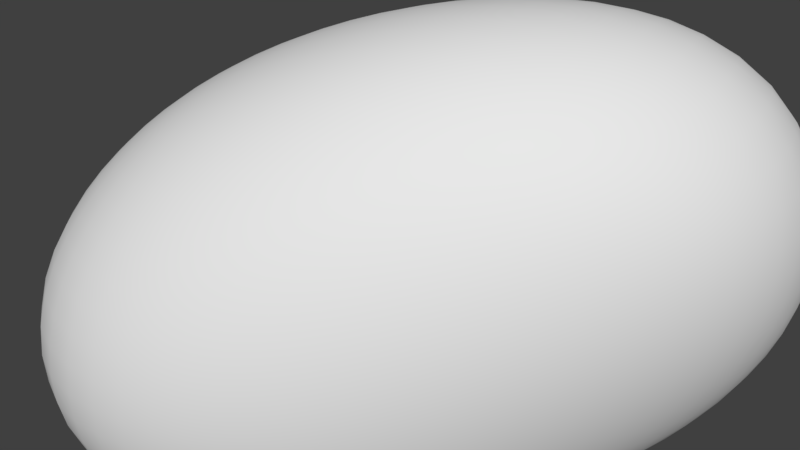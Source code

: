 # Source: Asteroid1.blend  (saved by Blender 2.78.0; exported with 4.5.12 LTS)
import bpy
from mathutils import Matrix  # noqa: F401  (used for matrix-valued properties, if any)

bpy.ops.wm.read_factory_settings(use_empty=True)
scene = bpy.context.scene
scene.name = 'Scene'

# ---- collections
col_collection_1 = bpy.data.collections.new('Collection 1'); scene.collection.children.link(col_collection_1)

# ---- materials (node trees are filled in below, after node groups)
mat_material_001 = bpy.data.materials.new('Material.001')
mat_material_001.alpha_threshold = 0.0
mat_material_001.use_transparent_shadow = False
mat_material_001.roughness = 0.5

# ---- material node trees

# ---- world
world_world = bpy.data.worlds.new('World'); scene.world = world_world
world_world.color = (0.05088, 0.05088, 0.05088)
world_world.use_sun_shadow = False
world_world.sun_shadow_jitter_overblur = 0.0
world_world.cycles.sampling_method = 'MANUAL'

# ---- meshes
me_cube_001 = bpy.data.meshes.new('Cube.001')
me_cube_001.from_pydata([(-1.153, -2.079, -1.339), (-1.0, -1.0, 1.0), (-1.0, 1.0, 0.03313), (-0.9309, 0.2556, -0.07999), (0.1843, -0.3697, -0.3523), (1.463, -0.1548, 1.0), (1.0, 1.0, -1.0), (1.0, 1.0, 1.0)], [], [(0, 1, 3, 2), (2, 3, 7, 6), (6, 7, 5, 4), (4, 5, 1, 0), (2, 6, 4, 0), (7, 3, 1, 5)])
me_cube_001.polygons.foreach_set('use_smooth', [True] * 6)
_uv = me_cube_001.uv_layers.new(name='UVMap')
_uv.uv.foreach_set('vector', [0.6613, 0.6164, 0.1187, 0.5864, 0.1336, 0.9271, 0.51, 0.9405, 0.6603, 0.6122, 0.6951, 0.5987, 0.9023, 0.9248, 0.5073, 0.9404, 0.08371, 0.005871, 0.5073, 0.0, 0.4865, 0.03937, 0.2138, 0.2382, 0.2138, 0.2382, 0.4865, 0.03937, 0.5073, 0.4533, 0.0, 0.5775, 0.955, 0.5362, 0.5073, 0.5362, 0.6756, 0.3225, 0.9067, 0.0, 0.9023, 0.9248, 0.6951, 0.5987, 1.0, 0.5362, 1.0, 0.9593])
me_cube_001.materials.append(mat_material_001)
me_cube_001.use_remesh_preserve_volume = False
me_cube_001.use_remesh_preserve_attributes = False
me_cube_001.use_mirror_vertex_groups = False
me_cube_001.update()

# ---- objects
ob_cube = bpy.data.objects.new('Cube', me_cube_001)

# ---- transforms, parenting, visibility, modifiers, constraints
ob_cube.location = (0.0, 0.0, 0.0)
ob_cube.lineart.crease_threshold = 0.0
_m = ob_cube.modifiers.new('Subsurf', 'SUBSURF')
_m.uv_smooth = 'PRESERVE_CORNERS'
_m.levels = 4
_m.render_levels = 4
_m.show_only_control_edges = False
_m = ob_cube.modifiers.new('Displace', 'DISPLACE')

# ---- collection membership
col_collection_1.objects.link(ob_cube)

# ---- scene / render settings (as saved in the file)
scene.frame_start = 1; scene.frame_end = 250; scene.frame_set(131)
scene.render.engine = 'BLENDER_EEVEE_NEXT'
scene.render.resolution_percentage = 50
scene.render.dither_intensity = 0.0
scene.cycles.use_denoising = False
scene.cycles.samples = 128
scene.cycles.sampling_pattern = 'TABULATED_SOBOL'
scene.cycles.light_sampling_threshold = 0.0
scene.cycles.use_adaptive_sampling = False
scene.cycles.use_light_tree = False
scene.cycles.blur_glossy = 0.0
scene.cycles.sample_clamp_indirect = 0.0
scene.view_settings.view_transform = 'Standard'
bpy.context.view_layer.update()

# ---- added for rendering (the .blend has no active camera and no usable light): camera, sun
cam_auto = bpy.data.cameras.new('AutoCamera')
cam_auto.lens = 50.0
cam_auto.sensor_width = 36.0
cam_auto.clip_end = 1000.0
ob_auto_camera = bpy.data.objects.new('AutoCamera', cam_auto)
scene.collection.objects.link(ob_auto_camera)
ob_auto_camera.location = (2.38904, -3.18633, 2.23664)
ob_auto_camera.rotation_euler = (1.09748, -7.21219e-08, 0.694738)
scene.camera = ob_auto_camera
light_auto_sun = bpy.data.lights.new('AutoSun', 'SUN')
light_auto_sun.energy = 3.0
light_auto_sun.angle = 0.0523599
ob_auto_sun = bpy.data.objects.new('AutoSun', light_auto_sun)
scene.collection.objects.link(ob_auto_sun)
ob_auto_sun.rotation_euler = (0.872665, 0.174533, 0.523599)
bpy.context.view_layer.update()
